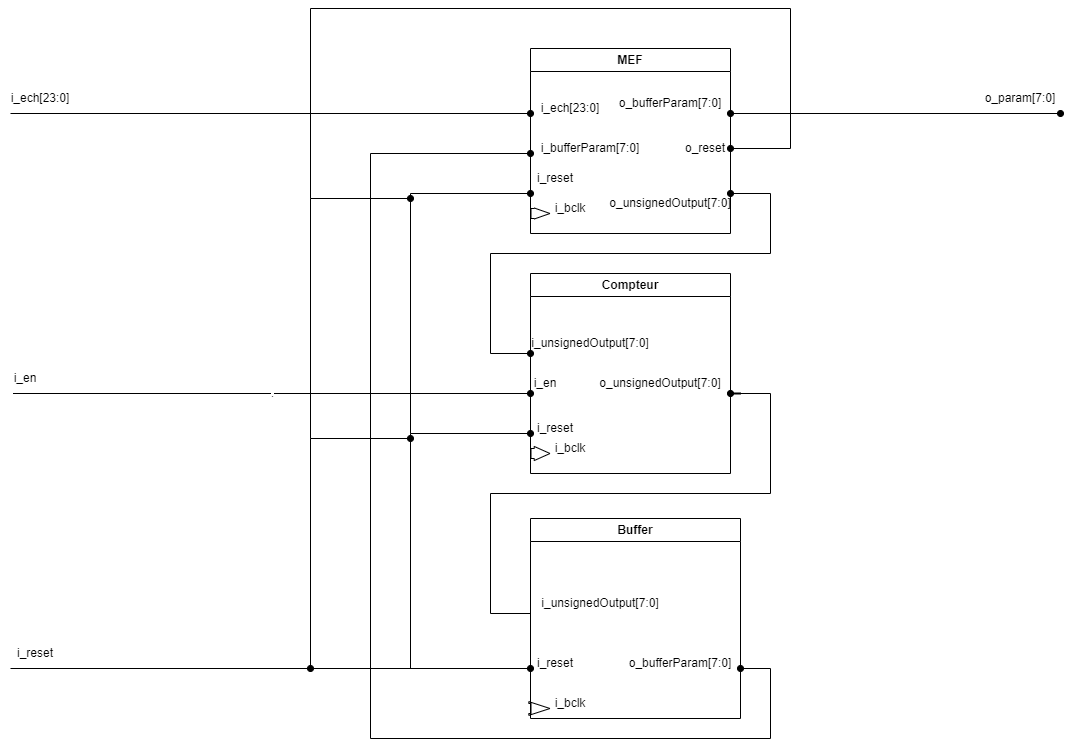

The diagram above was exported from draw.io. Its source (the exported page's mxGraphModel, read from the mxfile embedded in the PNG):
<mxGraphModel dx="1434" dy="746" grid="1" gridSize="10" guides="1" tooltips="1" connect="1" arrows="1" fold="1" page="1" pageScale="1" pageWidth="1100" pageHeight="850" background="none" math="0" shadow="0">
  <root>
    <mxCell id="0" />
    <mxCell id="1" parent="0" />
    <mxCell id="ko79yBqlg5gSlIgGx1Cm-1" value="MEF" style="swimlane;whiteSpace=wrap;html=1;" vertex="1" parent="1">
      <mxGeometry x="540" y="60" width="200" height="185" as="geometry" />
    </mxCell>
    <mxCell id="ko79yBqlg5gSlIgGx1Cm-21" value="o_unsignedOutput[7:0]" style="text;html=1;strokeColor=none;fillColor=none;align=center;verticalAlign=middle;whiteSpace=wrap;rounded=0;" vertex="1" parent="ko79yBqlg5gSlIgGx1Cm-1">
      <mxGeometry x="110" y="140" width="60" height="30" as="geometry" />
    </mxCell>
    <mxCell id="ko79yBqlg5gSlIgGx1Cm-65" value="i_reset" style="text;html=1;strokeColor=none;fillColor=none;align=center;verticalAlign=middle;whiteSpace=wrap;rounded=0;" vertex="1" parent="ko79yBqlg5gSlIgGx1Cm-1">
      <mxGeometry y="115" width="50" height="30" as="geometry" />
    </mxCell>
    <mxCell id="ko79yBqlg5gSlIgGx1Cm-79" value="" style="shape=flexArrow;endArrow=classic;html=1;rounded=0;endWidth=0;endSize=4.91875;" edge="1" parent="ko79yBqlg5gSlIgGx1Cm-1">
      <mxGeometry width="50" height="50" relative="1" as="geometry">
        <mxPoint y="165" as="sourcePoint" />
        <mxPoint x="20" y="165" as="targetPoint" />
      </mxGeometry>
    </mxCell>
    <mxCell id="ko79yBqlg5gSlIgGx1Cm-83" value="i_bclk" style="text;html=1;strokeColor=none;fillColor=none;align=center;verticalAlign=middle;whiteSpace=wrap;rounded=0;" vertex="1" parent="ko79yBqlg5gSlIgGx1Cm-1">
      <mxGeometry x="10" y="145" width="60" height="30" as="geometry" />
    </mxCell>
    <mxCell id="ko79yBqlg5gSlIgGx1Cm-84" value="i_ech[23:0]" style="text;html=1;strokeColor=none;fillColor=none;align=center;verticalAlign=middle;whiteSpace=wrap;rounded=0;" vertex="1" parent="ko79yBqlg5gSlIgGx1Cm-1">
      <mxGeometry x="10" y="45" width="60" height="30" as="geometry" />
    </mxCell>
    <mxCell id="ko79yBqlg5gSlIgGx1Cm-85" value="o_bufferParam[7:0]" style="text;html=1;strokeColor=none;fillColor=none;align=center;verticalAlign=middle;whiteSpace=wrap;rounded=0;" vertex="1" parent="ko79yBqlg5gSlIgGx1Cm-1">
      <mxGeometry x="110" y="40" width="60" height="30" as="geometry" />
    </mxCell>
    <mxCell id="ko79yBqlg5gSlIgGx1Cm-137" value="i_bufferParam[7:0]" style="text;html=1;strokeColor=none;fillColor=none;align=center;verticalAlign=middle;whiteSpace=wrap;rounded=0;" vertex="1" parent="ko79yBqlg5gSlIgGx1Cm-1">
      <mxGeometry x="30" y="85" width="60" height="30" as="geometry" />
    </mxCell>
    <mxCell id="ko79yBqlg5gSlIgGx1Cm-138" value="o_reset" style="text;html=1;strokeColor=none;fillColor=none;align=center;verticalAlign=middle;whiteSpace=wrap;rounded=0;" vertex="1" parent="ko79yBqlg5gSlIgGx1Cm-1">
      <mxGeometry x="150" y="85" width="50" height="30" as="geometry" />
    </mxCell>
    <mxCell id="ko79yBqlg5gSlIgGx1Cm-31" style="edgeStyle=orthogonalEdgeStyle;rounded=0;orthogonalLoop=1;jettySize=auto;html=1;exitX=1;exitY=0.5;exitDx=0;exitDy=0;" edge="1" parent="1" source="ko79yBqlg5gSlIgGx1Cm-18">
      <mxGeometry relative="1" as="geometry">
        <mxPoint x="739.8888888888889" y="385" as="targetPoint" />
      </mxGeometry>
    </mxCell>
    <mxCell id="ko79yBqlg5gSlIgGx1Cm-18" value="Compteur" style="swimlane;whiteSpace=wrap;html=1;" vertex="1" parent="1">
      <mxGeometry x="540" y="285" width="200" height="200" as="geometry" />
    </mxCell>
    <mxCell id="ko79yBqlg5gSlIgGx1Cm-27" value="i_unsignedOutput[7:0]" style="text;html=1;strokeColor=none;fillColor=none;align=center;verticalAlign=middle;whiteSpace=wrap;rounded=0;" vertex="1" parent="ko79yBqlg5gSlIgGx1Cm-18">
      <mxGeometry x="30" y="55" width="60" height="30" as="geometry" />
    </mxCell>
    <mxCell id="ko79yBqlg5gSlIgGx1Cm-56" value="o_unsignedOutput[7:0]" style="text;html=1;strokeColor=none;fillColor=none;align=center;verticalAlign=middle;whiteSpace=wrap;rounded=0;" vertex="1" parent="ko79yBqlg5gSlIgGx1Cm-18">
      <mxGeometry x="100" y="95" width="60" height="30" as="geometry" />
    </mxCell>
    <mxCell id="ko79yBqlg5gSlIgGx1Cm-60" value="i_en" style="text;html=1;strokeColor=none;fillColor=none;align=center;verticalAlign=middle;whiteSpace=wrap;rounded=0;" vertex="1" parent="ko79yBqlg5gSlIgGx1Cm-18">
      <mxGeometry x="-10" y="95" width="50" height="30" as="geometry" />
    </mxCell>
    <mxCell id="ko79yBqlg5gSlIgGx1Cm-64" value="i_reset" style="text;html=1;strokeColor=none;fillColor=none;align=center;verticalAlign=middle;whiteSpace=wrap;rounded=0;" vertex="1" parent="ko79yBqlg5gSlIgGx1Cm-18">
      <mxGeometry y="140" width="50" height="30" as="geometry" />
    </mxCell>
    <mxCell id="ko79yBqlg5gSlIgGx1Cm-78" value="" style="shape=flexArrow;endArrow=classic;html=1;rounded=0;endWidth=3.125;endSize=4.91875;" edge="1" parent="ko79yBqlg5gSlIgGx1Cm-18">
      <mxGeometry width="50" height="50" relative="1" as="geometry">
        <mxPoint y="180" as="sourcePoint" />
        <mxPoint x="20" y="180" as="targetPoint" />
      </mxGeometry>
    </mxCell>
    <mxCell id="ko79yBqlg5gSlIgGx1Cm-82" value="i_bclk" style="text;html=1;strokeColor=none;fillColor=none;align=center;verticalAlign=middle;whiteSpace=wrap;rounded=0;" vertex="1" parent="ko79yBqlg5gSlIgGx1Cm-18">
      <mxGeometry x="10" y="160" width="60" height="30" as="geometry" />
    </mxCell>
    <mxCell id="ko79yBqlg5gSlIgGx1Cm-20" value="Buffer" style="swimlane;whiteSpace=wrap;html=1;" vertex="1" parent="1">
      <mxGeometry x="540" y="530" width="210" height="200" as="geometry" />
    </mxCell>
    <mxCell id="ko79yBqlg5gSlIgGx1Cm-40" value="i_unsignedOutput[7:0]" style="text;html=1;strokeColor=none;fillColor=none;align=center;verticalAlign=middle;whiteSpace=wrap;rounded=0;" vertex="1" parent="ko79yBqlg5gSlIgGx1Cm-20">
      <mxGeometry x="40" y="70" width="60" height="30" as="geometry" />
    </mxCell>
    <mxCell id="ko79yBqlg5gSlIgGx1Cm-57" value="o_bufferParam[7:0]" style="text;html=1;strokeColor=none;fillColor=none;align=center;verticalAlign=middle;whiteSpace=wrap;rounded=0;" vertex="1" parent="ko79yBqlg5gSlIgGx1Cm-20">
      <mxGeometry x="120" y="130" width="60" height="30" as="geometry" />
    </mxCell>
    <mxCell id="ko79yBqlg5gSlIgGx1Cm-62" value="i_reset" style="text;html=1;strokeColor=none;fillColor=none;align=center;verticalAlign=middle;whiteSpace=wrap;rounded=0;" vertex="1" parent="ko79yBqlg5gSlIgGx1Cm-20">
      <mxGeometry y="130" width="50" height="30" as="geometry" />
    </mxCell>
    <mxCell id="ko79yBqlg5gSlIgGx1Cm-67" value="" style="shape=flexArrow;endArrow=classic;html=1;rounded=0;endWidth=2.727272727272727;endSize=6.727272727272727;" edge="1" parent="ko79yBqlg5gSlIgGx1Cm-20">
      <mxGeometry width="50" height="50" relative="1" as="geometry">
        <mxPoint y="190" as="sourcePoint" />
        <mxPoint x="20" y="190" as="targetPoint" />
      </mxGeometry>
    </mxCell>
    <mxCell id="ko79yBqlg5gSlIgGx1Cm-80" value="i_bclk" style="text;html=1;strokeColor=none;fillColor=none;align=center;verticalAlign=middle;whiteSpace=wrap;rounded=0;" vertex="1" parent="ko79yBqlg5gSlIgGx1Cm-20">
      <mxGeometry x="10" y="170" width="60" height="30" as="geometry" />
    </mxCell>
    <mxCell id="ko79yBqlg5gSlIgGx1Cm-34" value="" style="shape=waypoint;sketch=0;fillStyle=solid;size=6;pointerEvents=1;points=[];fillColor=none;resizable=0;rotatable=0;perimeter=centerPerimeter;snapToPoint=1;" vertex="1" parent="1">
      <mxGeometry x="730" y="395" width="20" height="20" as="geometry" />
    </mxCell>
    <mxCell id="ko79yBqlg5gSlIgGx1Cm-35" value="" style="line;strokeWidth=2;html=1;" vertex="1" parent="1">
      <mxGeometry x="740" y="400" width="10" height="10" as="geometry" />
    </mxCell>
    <mxCell id="ko79yBqlg5gSlIgGx1Cm-36" value="" style="endArrow=oval;html=1;rounded=0;entryX=0.383;entryY=0.656;entryDx=0;entryDy=0;entryPerimeter=0;exitX=0.694;exitY=0.611;exitDx=0;exitDy=0;exitPerimeter=0;endFill=1;" edge="1" parent="1" target="ko79yBqlg5gSlIgGx1Cm-34">
      <mxGeometry width="50" height="50" relative="1" as="geometry">
        <mxPoint x="540" y="625" as="sourcePoint" />
        <mxPoint x="550" y="435" as="targetPoint" />
        <Array as="points">
          <mxPoint x="500" y="625" />
          <mxPoint x="500" y="505" />
          <mxPoint x="780" y="505" />
          <mxPoint x="780" y="405" />
        </Array>
      </mxGeometry>
    </mxCell>
    <mxCell id="ko79yBqlg5gSlIgGx1Cm-15" value="o_param[7:0]" style="text;html=1;strokeColor=none;fillColor=none;align=center;verticalAlign=middle;whiteSpace=wrap;rounded=0;" vertex="1" parent="1">
      <mxGeometry x="1000" y="95" width="60" height="30" as="geometry" />
    </mxCell>
    <mxCell id="ko79yBqlg5gSlIgGx1Cm-13" value="i_en" style="text;html=1;strokeColor=none;fillColor=none;align=center;verticalAlign=middle;whiteSpace=wrap;rounded=0;" vertex="1" parent="1">
      <mxGeometry x="10" y="375" width="50" height="30" as="geometry" />
    </mxCell>
    <mxCell id="ko79yBqlg5gSlIgGx1Cm-14" value="i_ech[23:0]" style="text;html=1;strokeColor=none;fillColor=none;align=center;verticalAlign=middle;whiteSpace=wrap;rounded=0;" vertex="1" parent="1">
      <mxGeometry x="20" y="95" width="60" height="30" as="geometry" />
    </mxCell>
    <mxCell id="ko79yBqlg5gSlIgGx1Cm-47" value="" style="endArrow=oval;html=1;rounded=0;endFill=1;" edge="1" parent="1">
      <mxGeometry width="50" height="50" relative="1" as="geometry">
        <mxPoint x="20" y="680" as="sourcePoint" />
        <mxPoint x="540" y="680" as="targetPoint" />
      </mxGeometry>
    </mxCell>
    <mxCell id="ko79yBqlg5gSlIgGx1Cm-50" value="" style="endArrow=oval;html=1;rounded=0;endFill=1;" edge="1" parent="1">
      <mxGeometry width="50" height="50" relative="1" as="geometry">
        <mxPoint x="420" y="680" as="sourcePoint" />
        <mxPoint x="540" y="445" as="targetPoint" />
        <Array as="points">
          <mxPoint x="420" y="445" />
        </Array>
      </mxGeometry>
    </mxCell>
    <mxCell id="ko79yBqlg5gSlIgGx1Cm-51" value="i_reset" style="text;html=1;strokeColor=none;fillColor=none;align=center;verticalAlign=middle;whiteSpace=wrap;rounded=0;" vertex="1" parent="1">
      <mxGeometry x="20" y="650" width="50" height="30" as="geometry" />
    </mxCell>
    <mxCell id="ko79yBqlg5gSlIgGx1Cm-52" value="" style="endArrow=oval;html=1;rounded=0;endFill=1;" edge="1" parent="1">
      <mxGeometry width="50" height="50" relative="1" as="geometry">
        <mxPoint x="420" y="445" as="sourcePoint" />
        <mxPoint x="540" y="205" as="targetPoint" />
        <Array as="points">
          <mxPoint x="420" y="205" />
        </Array>
      </mxGeometry>
    </mxCell>
    <mxCell id="ko79yBqlg5gSlIgGx1Cm-53" value="." style="endArrow=oval;html=1;rounded=0;exitX=0.25;exitY=1;exitDx=0;exitDy=0;endFill=1;" edge="1" parent="1" source="ko79yBqlg5gSlIgGx1Cm-13">
      <mxGeometry width="50" height="50" relative="1" as="geometry">
        <mxPoint x="300" y="560" as="sourcePoint" />
        <mxPoint x="540" y="405" as="targetPoint" />
      </mxGeometry>
    </mxCell>
    <mxCell id="ko79yBqlg5gSlIgGx1Cm-54" value="" style="endArrow=oval;html=1;rounded=0;endFill=1;" edge="1" parent="1">
      <mxGeometry width="50" height="50" relative="1" as="geometry">
        <mxPoint x="20" y="125" as="sourcePoint" />
        <mxPoint x="540" y="125" as="targetPoint" />
      </mxGeometry>
    </mxCell>
    <mxCell id="ko79yBqlg5gSlIgGx1Cm-55" value="" style="endArrow=oval;startArrow=oval;html=1;rounded=0;startFill=1;endFill=1;" edge="1" parent="1">
      <mxGeometry width="50" height="50" relative="1" as="geometry">
        <mxPoint x="740" y="205" as="sourcePoint" />
        <mxPoint x="540" y="365" as="targetPoint" />
        <Array as="points">
          <mxPoint x="780" y="205" />
          <mxPoint x="780" y="265" />
          <mxPoint x="500" y="265" />
          <mxPoint x="500" y="365" />
        </Array>
      </mxGeometry>
    </mxCell>
    <mxCell id="ko79yBqlg5gSlIgGx1Cm-59" value="" style="endArrow=oval;startArrow=oval;html=1;rounded=0;endFill=1;startFill=1;entryX=1;entryY=0.75;entryDx=0;entryDy=0;" edge="1" parent="1" target="ko79yBqlg5gSlIgGx1Cm-20">
      <mxGeometry width="50" height="50" relative="1" as="geometry">
        <mxPoint x="540" y="165" as="sourcePoint" />
        <mxPoint x="750" y="925" as="targetPoint" />
        <Array as="points">
          <mxPoint x="380" y="165" />
          <mxPoint x="380" y="750" />
          <mxPoint x="780" y="750" />
          <mxPoint x="780" y="680" />
        </Array>
      </mxGeometry>
    </mxCell>
    <mxCell id="ko79yBqlg5gSlIgGx1Cm-86" value="" style="endArrow=oval;startArrow=oval;html=1;rounded=0;startFill=1;endFill=1;" edge="1" parent="1">
      <mxGeometry width="50" height="50" relative="1" as="geometry">
        <mxPoint x="740" y="125" as="sourcePoint" />
        <mxPoint x="1070" y="125" as="targetPoint" />
      </mxGeometry>
    </mxCell>
    <mxCell id="ko79yBqlg5gSlIgGx1Cm-139" value="" style="endArrow=oval;html=1;rounded=0;entryX=1;entryY=0.5;entryDx=0;entryDy=0;endFill=1;startArrow=oval;startFill=1;" edge="1" parent="1" target="ko79yBqlg5gSlIgGx1Cm-138">
      <mxGeometry width="50" height="50" relative="1" as="geometry">
        <mxPoint x="420" y="210" as="sourcePoint" />
        <mxPoint x="460" y="290" as="targetPoint" />
        <Array as="points">
          <mxPoint x="320" y="210" />
          <mxPoint x="320" y="20" />
          <mxPoint x="800" y="20" />
          <mxPoint x="800" y="160" />
        </Array>
      </mxGeometry>
    </mxCell>
    <mxCell id="ko79yBqlg5gSlIgGx1Cm-140" value="" style="endArrow=oval;html=1;rounded=0;endFill=1;" edge="1" parent="1">
      <mxGeometry width="50" height="50" relative="1" as="geometry">
        <mxPoint x="320" y="210" as="sourcePoint" />
        <mxPoint x="420" y="450" as="targetPoint" />
        <Array as="points">
          <mxPoint x="320" y="450" />
        </Array>
      </mxGeometry>
    </mxCell>
    <mxCell id="ko79yBqlg5gSlIgGx1Cm-141" value="" style="endArrow=oval;html=1;rounded=0;endFill=1;" edge="1" parent="1">
      <mxGeometry width="50" height="50" relative="1" as="geometry">
        <mxPoint x="320" y="450" as="sourcePoint" />
        <mxPoint x="320" y="680" as="targetPoint" />
      </mxGeometry>
    </mxCell>
  </root>
</mxGraphModel>